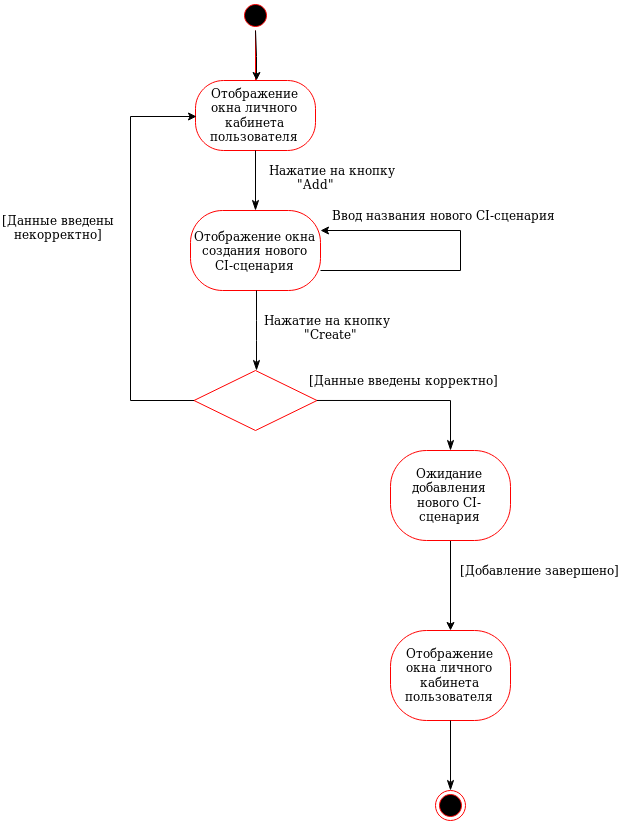

The diagram above was exported from draw.io. Its source (the exported page's mxGraphModel, read from the mxfile embedded in the PNG):
<mxGraphModel dx="1708" dy="876" grid="1" gridSize="10" guides="1" tooltips="1" connect="1" arrows="1" fold="1" page="1" pageScale="1" pageWidth="850" pageHeight="1100" math="0" shadow="0">
  <root>
    <mxCell id="0" />
    <mxCell id="1" parent="0" />
    <mxCell id="2" value="" style="ellipse;html=1;shape=startState;fillColor=#000000;strokeColor=#ff0000;" vertex="1" parent="1">
      <mxGeometry x="350" y="10" width="30" height="30" as="geometry" />
    </mxCell>
    <mxCell id="3" value="" style="edgeStyle=orthogonalEdgeStyle;html=1;verticalAlign=bottom;endArrow=open;endSize=8;strokeColor=#ff0000;" edge="1" source="2" parent="1">
      <mxGeometry relative="1" as="geometry">
        <mxPoint x="365" y="100" as="targetPoint" />
      </mxGeometry>
    </mxCell>
    <mxCell id="4" value="" style="edgeStyle=orthogonalEdgeStyle;rounded=0;orthogonalLoop=1;jettySize=auto;html=1;entryX=0.5;entryY=0;entryDx=0;entryDy=0;" edge="1" target="5" parent="1">
      <mxGeometry relative="1" as="geometry">
        <mxPoint x="365" y="40" as="sourcePoint" />
        <mxPoint x="310" y="50" as="targetPoint" />
      </mxGeometry>
    </mxCell>
    <mxCell id="5" value="Отображение окна личного кабинета пользователя" style="rounded=1;whiteSpace=wrap;html=1;arcSize=40;fontColor=#000000;fillColor=#FFFFFF;strokeColor=#ff0000;" vertex="1" parent="1">
      <mxGeometry x="305" y="90" width="120" height="70" as="geometry" />
    </mxCell>
    <mxCell id="6" value="" style="edgeStyle=orthogonalEdgeStyle;html=1;verticalAlign=bottom;endArrow=classicThin;endSize=8;strokeColor=#000000;endFill=1;" edge="1" source="5" parent="1">
      <mxGeometry relative="1" as="geometry">
        <mxPoint x="365" y="220" as="targetPoint" />
      </mxGeometry>
    </mxCell>
    <mxCell id="7" value="&lt;div&gt;Нажатие на кнопку&lt;/div&gt;&lt;div&gt;&amp;nbsp;&amp;nbsp;&amp;nbsp;&amp;nbsp;&amp;nbsp;&amp;nbsp; &quot;Add&quot;&lt;/div&gt;" style="text;html=1;resizable=0;points=[];autosize=1;align=left;verticalAlign=top;spacingTop=-4;" vertex="1" parent="1">
      <mxGeometry x="377" y="170" width="140" height="30" as="geometry" />
    </mxCell>
    <mxCell id="8" style="edgeStyle=orthogonalEdgeStyle;rounded=0;orthogonalLoop=1;jettySize=auto;html=1;exitX=0.5;exitY=1;exitDx=0;exitDy=0;endArrow=classicThin;endFill=1;strokeColor=#000000;endSize=8;entryX=0.5;entryY=0;entryDx=0;entryDy=0;" edge="1" target="13" parent="1">
      <mxGeometry relative="1" as="geometry">
        <mxPoint x="425" y="459.5" as="targetPoint" />
        <mxPoint x="425.588235294118" y="409.97058823529414" as="sourcePoint" />
      </mxGeometry>
    </mxCell>
    <mxCell id="9" style="edgeStyle=orthogonalEdgeStyle;rounded=0;orthogonalLoop=1;jettySize=auto;html=1;exitX=0;exitY=0.5;exitDx=0;exitDy=0;entryX=0;entryY=0.5;entryDx=0;entryDy=0;" edge="1" source="10" target="5" parent="1">
      <mxGeometry relative="1" as="geometry">
        <mxPoint x="210" y="110" as="targetPoint" />
        <Array as="points">
          <mxPoint x="240" y="410" />
          <mxPoint x="240" y="125" />
        </Array>
      </mxGeometry>
    </mxCell>
    <mxCell id="10" value="" style="rhombus;whiteSpace=wrap;html=1;fillColor=#FFFFFF;strokeColor=#ff0000;" vertex="1" parent="1">
      <mxGeometry x="303.5" y="380" width="123" height="60" as="geometry" />
    </mxCell>
    <mxCell id="11" value="&lt;div&gt;[Данные введены корректно]&lt;/div&gt;" style="text;html=1;resizable=0;points=[];autosize=1;align=left;verticalAlign=top;spacingTop=-4;" vertex="1" parent="1">
      <mxGeometry x="417" y="380" width="200" height="20" as="geometry" />
    </mxCell>
    <mxCell id="12" style="edgeStyle=orthogonalEdgeStyle;rounded=0;orthogonalLoop=1;jettySize=auto;html=1;exitX=0.5;exitY=1;exitDx=0;exitDy=0;entryX=0.5;entryY=0;entryDx=0;entryDy=0;" edge="1" source="13" target="20" parent="1">
      <mxGeometry relative="1" as="geometry" />
    </mxCell>
    <mxCell id="13" value="Ожидание добавления нового CI-сценария" style="rounded=1;whiteSpace=wrap;html=1;arcSize=40;fontColor=#000000;fillColor=#FFFFFF;strokeColor=#ff0000;" vertex="1" parent="1">
      <mxGeometry x="500" y="460" width="120" height="90" as="geometry" />
    </mxCell>
    <mxCell id="14" style="edgeStyle=orthogonalEdgeStyle;rounded=0;orthogonalLoop=1;jettySize=auto;html=1;exitX=1;exitY=0.75;exitDx=0;exitDy=0;entryX=1;entryY=0.25;entryDx=0;entryDy=0;" edge="1" source="15" target="15" parent="1">
      <mxGeometry relative="1" as="geometry">
        <mxPoint x="490" y="240" as="targetPoint" />
        <Array as="points">
          <mxPoint x="570" y="280" />
          <mxPoint x="570" y="240" />
        </Array>
      </mxGeometry>
    </mxCell>
    <mxCell id="15" value="Отображение окна создания нового CI-сценария" style="rounded=1;whiteSpace=wrap;html=1;arcSize=40;fontColor=#000000;fillColor=#FFFFFF;strokeColor=#ff0000;" vertex="1" parent="1">
      <mxGeometry x="300" y="220" width="130" height="80" as="geometry" />
    </mxCell>
    <mxCell id="16" value="" style="edgeStyle=orthogonalEdgeStyle;html=1;verticalAlign=bottom;endArrow=classicThin;endSize=8;strokeColor=#000000;endFill=1;entryX=0.5;entryY=0;entryDx=0;entryDy=0;" edge="1" source="15" target="10" parent="1">
      <mxGeometry relative="1" as="geometry">
        <mxPoint x="364.5" y="350" as="targetPoint" />
      </mxGeometry>
    </mxCell>
    <mxCell id="17" value="&lt;div&gt;[Данные введены&lt;/div&gt;&lt;div&gt;&amp;nbsp;&amp;nbsp; некорректно]&lt;/div&gt;" style="text;html=1;resizable=0;points=[];autosize=1;align=left;verticalAlign=top;spacingTop=-4;" vertex="1" parent="1">
      <mxGeometry x="110" y="220" width="130" height="30" as="geometry" />
    </mxCell>
    <mxCell id="18" value="&lt;div&gt;Нажатие на кнопку&lt;/div&gt;&lt;div&gt;&amp;nbsp;&amp;nbsp;&amp;nbsp;&amp;nbsp;&amp;nbsp;&amp;nbsp;&amp;nbsp;&amp;nbsp;&amp;nbsp; &quot;Create&quot;&lt;/div&gt;" style="text;html=1;resizable=0;points=[];autosize=1;align=left;verticalAlign=top;spacingTop=-4;" vertex="1" parent="1">
      <mxGeometry x="372" y="320" width="140" height="30" as="geometry" />
    </mxCell>
    <mxCell id="19" value="&lt;div&gt;Ввод названия нового CI-сценария&lt;/div&gt;" style="text;html=1;resizable=0;points=[];autosize=1;align=left;verticalAlign=top;spacingTop=-4;" vertex="1" parent="1">
      <mxGeometry x="440" y="215" width="240" height="20" as="geometry" />
    </mxCell>
    <mxCell id="20" value="Отображение окна личного кабинета пользователя" style="rounded=1;whiteSpace=wrap;html=1;arcSize=40;fontColor=#000000;fillColor=#FFFFFF;strokeColor=#ff0000;" vertex="1" parent="1">
      <mxGeometry x="500" y="640" width="120" height="90" as="geometry" />
    </mxCell>
    <mxCell id="21" value="" style="ellipse;html=1;shape=endState;fillColor=#000000;strokeColor=#ff0000;" vertex="1" parent="1">
      <mxGeometry x="545" y="800" width="30" height="30" as="geometry" />
    </mxCell>
    <mxCell id="22" style="edgeStyle=orthogonalEdgeStyle;rounded=0;orthogonalLoop=1;jettySize=auto;html=1;exitX=0.5;exitY=1;exitDx=0;exitDy=0;endArrow=classicThin;endFill=1;endSize=8;strokeColor=#000000;" edge="1" source="20" target="21" parent="1">
      <mxGeometry relative="1" as="geometry">
        <mxPoint x="557.3529411764707" y="829.8823529411766" as="targetPoint" />
        <mxPoint x="559.7058823529412" y="729.8823529411766" as="sourcePoint" />
        <Array as="points" />
      </mxGeometry>
    </mxCell>
    <mxCell id="23" value="[Добавление завершено]" style="text;html=1;resizable=0;points=[];autosize=1;align=left;verticalAlign=top;spacingTop=-4;" vertex="1" parent="1">
      <mxGeometry x="568" y="570" width="170" height="20" as="geometry" />
    </mxCell>
  </root>
</mxGraphModel>